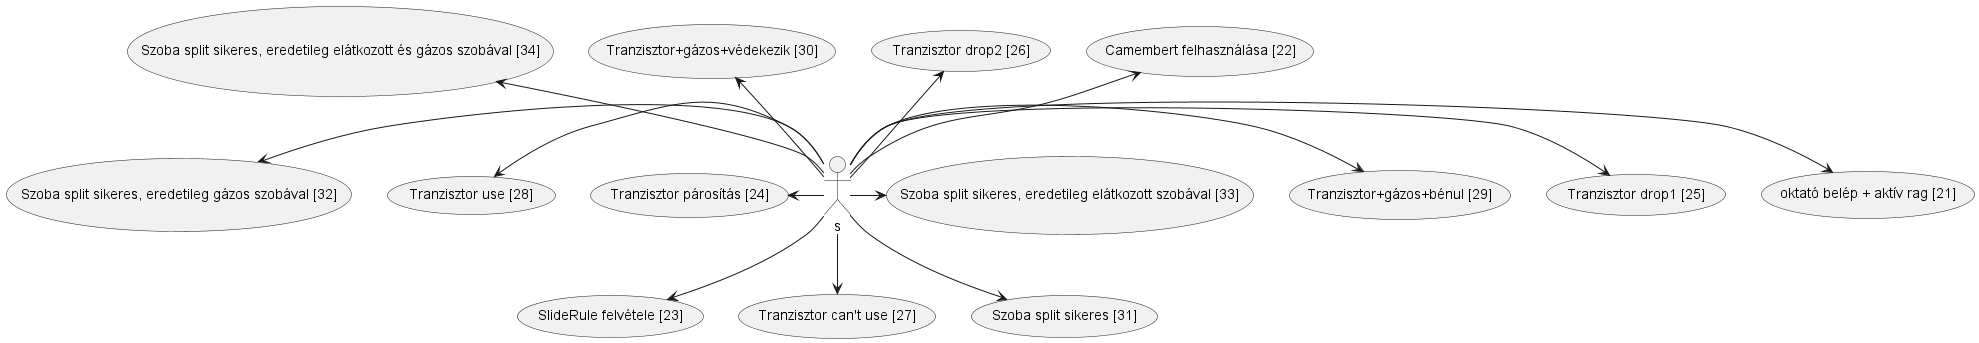

The diagram above was rendered by PlantUML. Its source (embedded in the PNG):
@startuml use-case diagram

:Skeleton: as s
:User: as u

!$num = 0

!function $printnum()
!$num = $num+1
!return "["+ $num + "]"
!endfunction

!$arrow = 0

!function $str()

!$str

!$arrow = $arrow + 1

!if $arrow == 4
!$arrow = 0
!endif

!if $arrow == 0
!$str = "left"
!else

!if $arrow == 1
!$str = "right"
!else

!if $arrow == 2
!$str = "up"
!else

!if $arrow == 3
!$str = "down"
!endif
!endif
!endif
!endif

!return $str

!endfunction

s -$str()-> (sima ajtó $printnum())
s -$str()-> (egyirányú ajtó + sikeres lépés $printnum())
s -$str()-> (egyirányú ajtó + sikertelen lépés $printnum())
s -$str()-> (teli szobába lépés $printnum())
s -$str()-> (FFP2+nem jár le az idő $printnum())
s -$str()-> (Tárgyfelvétel sikeres $printnum())
s -$str()-> (Tárgyfelvétel sikertelen $printnum())
s -$str()-> (Tárgyeldobás $printnum())
s -$str()-> (FFP2+lejár az idő $printnum())

u -$str()-> (gáz ellen nem védő tárgyak $printnum())

newpage

s -$str()-> (tanár támad sikeresen $printnum())
s -$str()-> (tanár támad sikertelenül $printnum())
s -$str()-> (Cups + lejár az idő $printnum())
s -$str()-> (Cups + nem jár le az idő $printnum())
s -$str()-> (TVSZ + nem jár le az idő $printnum())
s -$str()-> (TVSZ + lejár az idő $printnum())
s -$str()-> (TVSZ vs Cups $printnum())
s -$str()-> (Rag aktiválása $printnum())
s -$str()-> (Rag decreaseDurability+paralyzeProfessors $printnum())
s -$str()-> (Rag decreaseDurability+megsemmisülés $printnum())

newpage

s -$str()-> (oktató belép + aktív rag $printnum())
s -$str()-> (Camembert felhasználása $printnum())
s -$str()-> (SlideRule felvétele $printnum())
s -$str()-> (Tranzisztor párosítás $printnum())
s -$str()-> (Tranzisztor drop1 $printnum())
s -$str()-> (Tranzisztor drop2 $printnum())
s -$str()-> (Tranzisztor can't use $printnum())
s -$str()-> (Tranzisztor use $printnum())
s -$str()-> (Tranzisztor+gázos+bénul $printnum())
s -$str()-> (Tranzisztor+gázos+védekezik $printnum())
s -$str()-> (Szoba split sikeres $printnum())
s -$str()-> (Szoba split sikeres, eredetileg gázos szobával $printnum())
s -$str()-> (Szoba split sikeres, eredetileg elátkozott szobával $printnum())
s -$str()-> (Szoba split sikeres, eredetileg elátkozott és gázos szobával $printnum())

newpage

s -$str()-> (Sikertelen merge $printnum())
s -$str()-> (sima+sima $printnum())
s -$str()-> (sima+gázos $printnum())
s -$str()-> (sima+elátkozott $printnum())
s -$str()-> (sima+gázos-elátkozott $printnum())
s -$str()-> (gázos+gázos $printnum())
s -$str()-> (gázos+elátkozott $printnum())
s -$str()-> (gázos+gázos-elátkozott $printnum())
s -$str()-> (elátkozott+elátkozott $printnum())
s -$str()-> (elátkozott+gázos-elátkozott $printnum())
s -$str()-> (gázos-elátkozott+gázos-elátkozott $printnum())
s -$str()-> (kilépés $printnum())

@enduml